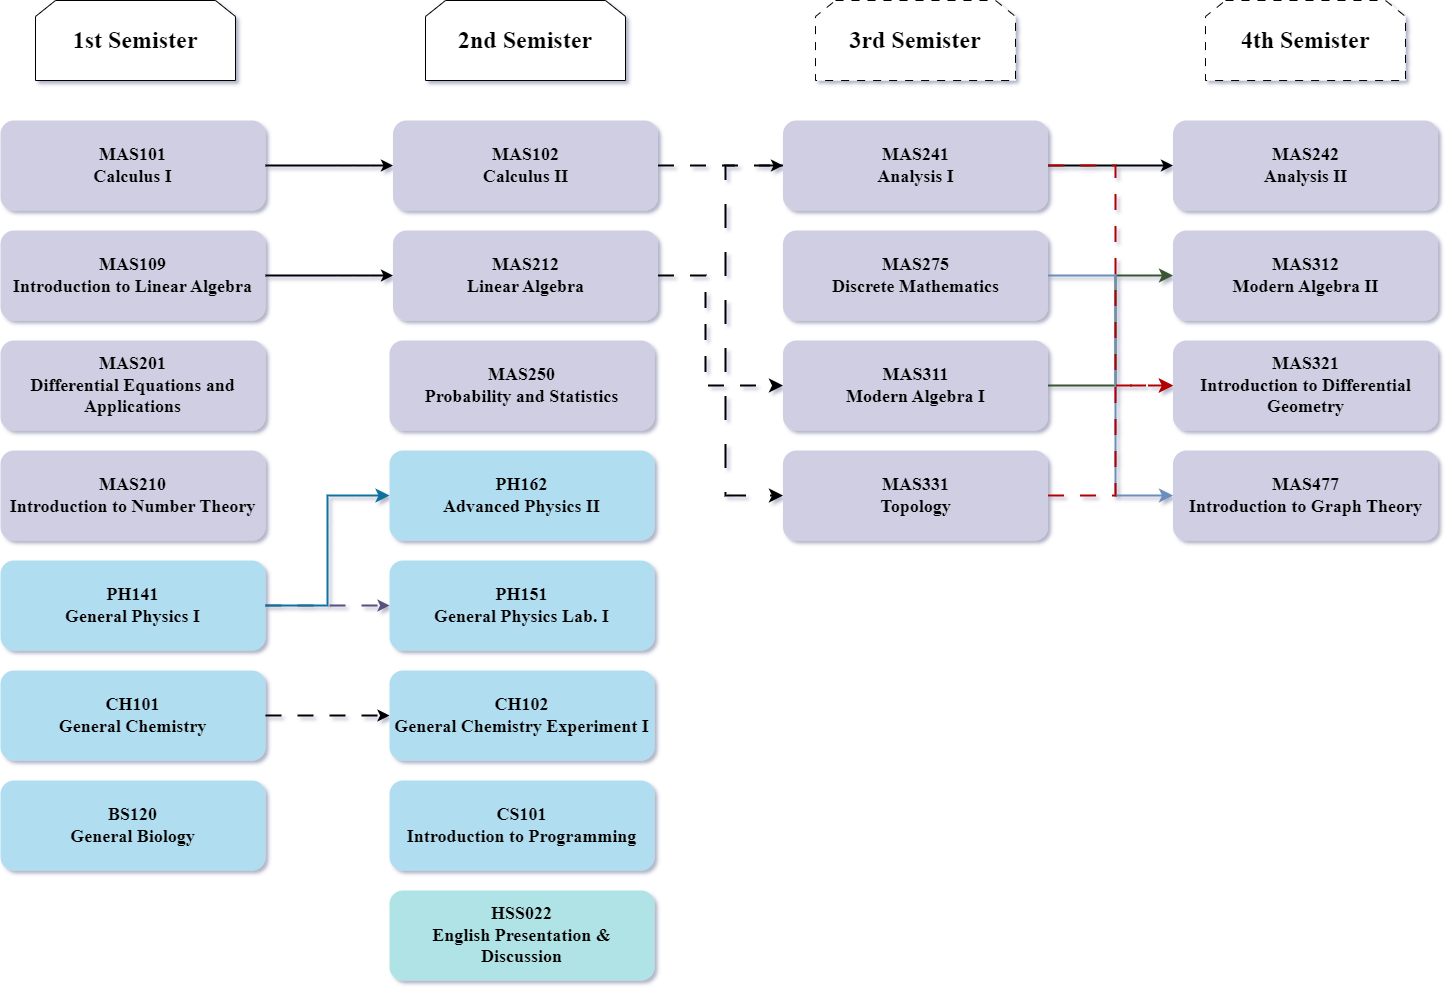

The diagram above was exported from draw.io. Its source (the exported page's mxGraphModel, read from the mxfile embedded in the PNG):
<mxGraphModel dx="1687" dy="1020" grid="1" gridSize="10" guides="1" tooltips="1" connect="1" arrows="1" fold="1" page="1" pageScale="1" pageWidth="827" pageHeight="1169" background="#FFFFFF" math="0" shadow="1">
  <root>
    <mxCell id="0" />
    <mxCell id="1" parent="0" />
    <mxCell id="bTS-STwl7VC6MZlY88GF-1" value="&lt;h1&gt;&lt;font face=&quot;Times New Roman&quot;&gt;1st Semister&lt;/font&gt;&lt;/h1&gt;" style="shape=loopLimit;whiteSpace=wrap;html=1;" parent="1" vertex="1">
      <mxGeometry x="60" y="40" width="200" height="80" as="geometry" />
    </mxCell>
    <mxCell id="_ivMo1ntbMM6qYHkpsop-1" value="&lt;h2&gt;&lt;font face=&quot;Times New Roman&quot;&gt;MAS101&lt;br&gt;&lt;/font&gt;&lt;font face=&quot;Times New Roman&quot;&gt;Calculus I&lt;/font&gt;&lt;/h2&gt;" style="rounded=1;whiteSpace=wrap;html=1;fillColor=#d0cee2;strokeColor=none;gradientColor=none;" vertex="1" parent="1">
      <mxGeometry x="25" y="160" width="265" height="90" as="geometry" />
    </mxCell>
    <mxCell id="_ivMo1ntbMM6qYHkpsop-2" value="&lt;h2&gt;&lt;font face=&quot;Times New Roman&quot;&gt;MAS102&lt;br&gt;&lt;/font&gt;&lt;font face=&quot;Times New Roman&quot;&gt;Calculus II&lt;/font&gt;&lt;/h2&gt;" style="rounded=1;whiteSpace=wrap;html=1;fillColor=#d0cee2;strokeColor=none;gradientColor=none;" vertex="1" parent="1">
      <mxGeometry x="417.5" y="160" width="265" height="90" as="geometry" />
    </mxCell>
    <mxCell id="_ivMo1ntbMM6qYHkpsop-3" value="&lt;h1&gt;&lt;font face=&quot;Times New Roman&quot;&gt;2nd Semister&lt;/font&gt;&lt;/h1&gt;" style="shape=loopLimit;whiteSpace=wrap;html=1;" vertex="1" parent="1">
      <mxGeometry x="450" y="40" width="200" height="80" as="geometry" />
    </mxCell>
    <mxCell id="_ivMo1ntbMM6qYHkpsop-4" value="&lt;h2&gt;&lt;font face=&quot;Times New Roman&quot;&gt;MAS109&lt;br&gt;Introduction to Linear Algebra&lt;/font&gt;&lt;/h2&gt;" style="rounded=1;whiteSpace=wrap;html=1;fillColor=#d0cee2;strokeColor=none;gradientColor=none;" vertex="1" parent="1">
      <mxGeometry x="25" y="270" width="265" height="90" as="geometry" />
    </mxCell>
    <mxCell id="_ivMo1ntbMM6qYHkpsop-7" value="&lt;h2&gt;&lt;font face=&quot;Times New Roman&quot;&gt;MAS201&lt;br&gt;Differential Equations and Applications&lt;/font&gt;&lt;/h2&gt;" style="rounded=1;whiteSpace=wrap;html=1;fillColor=#d0cee2;strokeColor=none;gradientColor=none;" vertex="1" parent="1">
      <mxGeometry x="25" y="380" width="265" height="90" as="geometry" />
    </mxCell>
    <mxCell id="_ivMo1ntbMM6qYHkpsop-9" value="&lt;h2&gt;&lt;font face=&quot;Times New Roman&quot;&gt;MAS210&lt;br&gt;Introduction to Number Theory&lt;/font&gt;&lt;/h2&gt;" style="rounded=1;whiteSpace=wrap;html=1;fillColor=#d0cee2;strokeColor=none;gradientColor=none;" vertex="1" parent="1">
      <mxGeometry x="25" y="490" width="265" height="90" as="geometry" />
    </mxCell>
    <mxCell id="_ivMo1ntbMM6qYHkpsop-10" value="" style="endArrow=classic;html=1;rounded=0;exitX=1;exitY=0.5;exitDx=0;exitDy=0;entryX=0;entryY=0.5;entryDx=0;entryDy=0;strokeWidth=2;" edge="1" parent="1" source="_ivMo1ntbMM6qYHkpsop-1" target="_ivMo1ntbMM6qYHkpsop-2">
      <mxGeometry width="50" height="50" relative="1" as="geometry">
        <mxPoint x="410" y="290" as="sourcePoint" />
        <mxPoint x="460" y="240" as="targetPoint" />
      </mxGeometry>
    </mxCell>
    <mxCell id="_ivMo1ntbMM6qYHkpsop-11" value="&lt;h2&gt;&lt;font face=&quot;Times New Roman&quot;&gt;MAS212&lt;br&gt;Linear Algebra&lt;/font&gt;&lt;/h2&gt;" style="rounded=1;whiteSpace=wrap;html=1;fillColor=#d0cee2;strokeColor=none;gradientColor=none;" vertex="1" parent="1">
      <mxGeometry x="417.5" y="270" width="265" height="90" as="geometry" />
    </mxCell>
    <mxCell id="_ivMo1ntbMM6qYHkpsop-12" value="" style="endArrow=classic;html=1;rounded=0;exitX=1;exitY=0.5;exitDx=0;exitDy=0;entryX=0;entryY=0.5;entryDx=0;entryDy=0;strokeWidth=2;" edge="1" parent="1" source="_ivMo1ntbMM6qYHkpsop-4" target="_ivMo1ntbMM6qYHkpsop-11">
      <mxGeometry width="50" height="50" relative="1" as="geometry">
        <mxPoint x="289.5" y="314.5" as="sourcePoint" />
        <mxPoint x="417.5" y="314.5" as="targetPoint" />
      </mxGeometry>
    </mxCell>
    <mxCell id="_ivMo1ntbMM6qYHkpsop-14" value="&lt;h2&gt;&lt;font face=&quot;Times New Roman&quot;&gt;MAS250&lt;br&gt;Probability and Statistics&lt;/font&gt;&lt;/h2&gt;" style="rounded=1;whiteSpace=wrap;html=1;fillColor=#d0cee2;strokeColor=none;gradientColor=none;" vertex="1" parent="1">
      <mxGeometry x="414" y="380" width="265" height="90" as="geometry" />
    </mxCell>
    <mxCell id="_ivMo1ntbMM6qYHkpsop-15" value="&lt;h2&gt;&lt;font face=&quot;Times New Roman&quot;&gt;PH141&lt;br&gt;General Physics I&lt;/font&gt;&lt;/h2&gt;" style="rounded=1;whiteSpace=wrap;html=1;fillColor=#b1ddf0;strokeColor=none;" vertex="1" parent="1">
      <mxGeometry x="25" y="600" width="265" height="90" as="geometry" />
    </mxCell>
    <mxCell id="_ivMo1ntbMM6qYHkpsop-16" value="&lt;h2&gt;&lt;font face=&quot;Times New Roman&quot;&gt;CH101&lt;br&gt;General Chemistry&lt;/font&gt;&lt;/h2&gt;" style="rounded=1;whiteSpace=wrap;html=1;fillColor=#b1ddf0;strokeColor=none;" vertex="1" parent="1">
      <mxGeometry x="25" y="710" width="265" height="90" as="geometry" />
    </mxCell>
    <mxCell id="_ivMo1ntbMM6qYHkpsop-17" value="&lt;h2&gt;&lt;font face=&quot;Times New Roman&quot;&gt;BS120&lt;br&gt;General Biology&lt;/font&gt;&lt;/h2&gt;" style="rounded=1;whiteSpace=wrap;html=1;fillColor=#b1ddf0;strokeColor=none;" vertex="1" parent="1">
      <mxGeometry x="25" y="820" width="265" height="90" as="geometry" />
    </mxCell>
    <mxCell id="_ivMo1ntbMM6qYHkpsop-18" value="&lt;h2&gt;&lt;font face=&quot;Times New Roman&quot;&gt;PH162&lt;br&gt;Advanced Physics II&lt;/font&gt;&lt;/h2&gt;" style="rounded=1;whiteSpace=wrap;html=1;fillColor=#b1ddf0;strokeColor=none;" vertex="1" parent="1">
      <mxGeometry x="414" y="490" width="265" height="90" as="geometry" />
    </mxCell>
    <mxCell id="_ivMo1ntbMM6qYHkpsop-19" value="&lt;h2&gt;&lt;font face=&quot;Times New Roman&quot;&gt;PH151&lt;br&gt;General Physics Lab. I&lt;/font&gt;&lt;/h2&gt;" style="rounded=1;whiteSpace=wrap;html=1;fillColor=#b1ddf0;strokeColor=none;" vertex="1" parent="1">
      <mxGeometry x="414" y="600" width="265" height="90" as="geometry" />
    </mxCell>
    <mxCell id="_ivMo1ntbMM6qYHkpsop-21" value="" style="endArrow=classic;html=1;rounded=0;exitX=1;exitY=0.5;exitDx=0;exitDy=0;entryX=0;entryY=0.5;entryDx=0;entryDy=0;dashed=1;dashPattern=8 8;strokeWidth=2;fillColor=#d0cee2;strokeColor=#56517e;" edge="1" parent="1" source="_ivMo1ntbMM6qYHkpsop-15" target="_ivMo1ntbMM6qYHkpsop-19">
      <mxGeometry width="50" height="50" relative="1" as="geometry">
        <mxPoint x="286" y="640" as="sourcePoint" />
        <mxPoint x="414" y="640" as="targetPoint" />
      </mxGeometry>
    </mxCell>
    <mxCell id="_ivMo1ntbMM6qYHkpsop-24" value="" style="edgeStyle=elbowEdgeStyle;elbow=horizontal;endArrow=classic;html=1;curved=0;rounded=0;endSize=8;startSize=8;exitX=1;exitY=0.5;exitDx=0;exitDy=0;entryX=0;entryY=0.5;entryDx=0;entryDy=0;strokeWidth=2;fillColor=#b1ddf0;strokeColor=#10739e;" edge="1" parent="1" source="_ivMo1ntbMM6qYHkpsop-15" target="_ivMo1ntbMM6qYHkpsop-18">
      <mxGeometry width="50" height="50" relative="1" as="geometry">
        <mxPoint x="410" y="700" as="sourcePoint" />
        <mxPoint x="460" y="650" as="targetPoint" />
        <Array as="points">
          <mxPoint x="352" y="570" />
        </Array>
      </mxGeometry>
    </mxCell>
    <mxCell id="_ivMo1ntbMM6qYHkpsop-26" value="&lt;h2&gt;&lt;font face=&quot;Times New Roman&quot;&gt;CH102&lt;br&gt;General Chemistry Experiment I&lt;/font&gt;&lt;/h2&gt;" style="rounded=1;whiteSpace=wrap;html=1;fillColor=#b1ddf0;strokeColor=none;" vertex="1" parent="1">
      <mxGeometry x="414" y="710" width="265" height="90" as="geometry" />
    </mxCell>
    <mxCell id="_ivMo1ntbMM6qYHkpsop-28" value="" style="endArrow=classic;html=1;rounded=0;exitX=1;exitY=0.5;exitDx=0;exitDy=0;entryX=0;entryY=0.5;entryDx=0;entryDy=0;dashed=1;dashPattern=8 8;strokeWidth=2;" edge="1" parent="1" source="_ivMo1ntbMM6qYHkpsop-16" target="_ivMo1ntbMM6qYHkpsop-26">
      <mxGeometry width="50" height="50" relative="1" as="geometry">
        <mxPoint x="280" y="754.66" as="sourcePoint" />
        <mxPoint x="404" y="754.66" as="targetPoint" />
      </mxGeometry>
    </mxCell>
    <mxCell id="_ivMo1ntbMM6qYHkpsop-29" value="&lt;h2&gt;&lt;font face=&quot;Times New Roman&quot;&gt;CS101&lt;br&gt;Introduction to Programming&lt;/font&gt;&lt;/h2&gt;" style="rounded=1;whiteSpace=wrap;html=1;fillColor=#b1ddf0;strokeColor=none;" vertex="1" parent="1">
      <mxGeometry x="414" y="820" width="265" height="90" as="geometry" />
    </mxCell>
    <mxCell id="_ivMo1ntbMM6qYHkpsop-30" value="&lt;h2&gt;&lt;font face=&quot;Times New Roman&quot;&gt;HSS022&lt;br&gt;English Presentation &amp;amp; Discussion&lt;/font&gt;&lt;/h2&gt;" style="rounded=1;whiteSpace=wrap;html=1;fillColor=#b0e3e6;strokeColor=none;" vertex="1" parent="1">
      <mxGeometry x="414" y="930" width="265" height="90" as="geometry" />
    </mxCell>
    <mxCell id="_ivMo1ntbMM6qYHkpsop-31" value="&lt;h1&gt;&lt;font face=&quot;Times New Roman&quot;&gt;3rd Semister&lt;/font&gt;&lt;/h1&gt;" style="shape=loopLimit;whiteSpace=wrap;html=1;dashed=1;dashPattern=8 8;" vertex="1" parent="1">
      <mxGeometry x="840" y="40" width="200" height="80" as="geometry" />
    </mxCell>
    <mxCell id="_ivMo1ntbMM6qYHkpsop-32" value="&lt;h2&gt;&lt;font face=&quot;Times New Roman&quot;&gt;MAS241&lt;br&gt;Analysis I&lt;/font&gt;&lt;/h2&gt;" style="rounded=1;whiteSpace=wrap;html=1;fillColor=#d0cee2;strokeColor=none;gradientColor=none;" vertex="1" parent="1">
      <mxGeometry x="807.5" y="160" width="265" height="90" as="geometry" />
    </mxCell>
    <mxCell id="_ivMo1ntbMM6qYHkpsop-33" value="&lt;h2&gt;&lt;font face=&quot;Times New Roman&quot;&gt;MAS275&lt;br&gt;Discrete Mathematics&lt;/font&gt;&lt;/h2&gt;" style="rounded=1;whiteSpace=wrap;html=1;fillColor=#d0cee2;strokeColor=none;gradientColor=none;" vertex="1" parent="1">
      <mxGeometry x="807.5" y="270" width="265" height="90" as="geometry" />
    </mxCell>
    <mxCell id="_ivMo1ntbMM6qYHkpsop-34" value="&lt;h2&gt;&lt;font face=&quot;Times New Roman&quot;&gt;MAS311&lt;br&gt;Modern Algebra I&lt;/font&gt;&lt;/h2&gt;" style="rounded=1;whiteSpace=wrap;html=1;fillColor=#d0cee2;strokeColor=none;gradientColor=none;" vertex="1" parent="1">
      <mxGeometry x="807.5" y="380" width="265" height="90" as="geometry" />
    </mxCell>
    <mxCell id="_ivMo1ntbMM6qYHkpsop-35" value="&lt;h2&gt;&lt;font face=&quot;Times New Roman&quot;&gt;MAS331&lt;br&gt;Topology&lt;/font&gt;&lt;/h2&gt;" style="rounded=1;whiteSpace=wrap;html=1;fillColor=#d0cee2;strokeColor=none;gradientColor=none;" vertex="1" parent="1">
      <mxGeometry x="807.5" y="490" width="265" height="90" as="geometry" />
    </mxCell>
    <mxCell id="_ivMo1ntbMM6qYHkpsop-36" value="" style="endArrow=classic;html=1;rounded=0;exitX=1;exitY=0.5;exitDx=0;exitDy=0;entryX=0;entryY=0.5;entryDx=0;entryDy=0;dashed=1;dashPattern=8 8;strokeWidth=2;" edge="1" parent="1" source="_ivMo1ntbMM6qYHkpsop-2" target="_ivMo1ntbMM6qYHkpsop-32">
      <mxGeometry width="50" height="50" relative="1" as="geometry">
        <mxPoint x="300" y="655" as="sourcePoint" />
        <mxPoint x="424" y="655" as="targetPoint" />
      </mxGeometry>
    </mxCell>
    <mxCell id="_ivMo1ntbMM6qYHkpsop-38" value="" style="edgeStyle=elbowEdgeStyle;elbow=horizontal;endArrow=classic;html=1;curved=0;rounded=0;endSize=8;startSize=8;exitX=1;exitY=0.5;exitDx=0;exitDy=0;entryX=0;entryY=0.5;entryDx=0;entryDy=0;dashed=1;dashPattern=8 8;strokeWidth=2;" edge="1" parent="1" source="_ivMo1ntbMM6qYHkpsop-11" target="_ivMo1ntbMM6qYHkpsop-34">
      <mxGeometry width="50" height="50" relative="1" as="geometry">
        <mxPoint x="300" y="655" as="sourcePoint" />
        <mxPoint x="424" y="545" as="targetPoint" />
        <Array as="points">
          <mxPoint x="730" y="360" />
        </Array>
      </mxGeometry>
    </mxCell>
    <mxCell id="_ivMo1ntbMM6qYHkpsop-39" value="" style="edgeStyle=elbowEdgeStyle;elbow=horizontal;endArrow=classic;html=1;curved=0;rounded=0;endSize=8;startSize=8;exitX=0;exitY=0.5;exitDx=0;exitDy=0;entryX=0;entryY=0.5;entryDx=0;entryDy=0;dashed=1;dashPattern=12 12;strokeWidth=2;" edge="1" parent="1" source="_ivMo1ntbMM6qYHkpsop-32" target="_ivMo1ntbMM6qYHkpsop-35">
      <mxGeometry width="50" height="50" relative="1" as="geometry">
        <mxPoint x="310" y="665" as="sourcePoint" />
        <mxPoint x="434" y="555" as="targetPoint" />
        <Array as="points">
          <mxPoint x="750" y="370" />
        </Array>
      </mxGeometry>
    </mxCell>
    <mxCell id="_ivMo1ntbMM6qYHkpsop-40" value="&lt;h1&gt;&lt;font face=&quot;Times New Roman&quot;&gt;4th Semister&lt;/font&gt;&lt;/h1&gt;" style="shape=loopLimit;whiteSpace=wrap;html=1;dashed=1;dashPattern=8 8;" vertex="1" parent="1">
      <mxGeometry x="1230" y="40" width="200" height="80" as="geometry" />
    </mxCell>
    <mxCell id="_ivMo1ntbMM6qYHkpsop-41" value="&lt;h2&gt;&lt;font face=&quot;Times New Roman&quot;&gt;MAS242&lt;br&gt;Analysis II&lt;/font&gt;&lt;/h2&gt;" style="rounded=1;whiteSpace=wrap;html=1;fillColor=#d0cee2;strokeColor=none;gradientColor=none;" vertex="1" parent="1">
      <mxGeometry x="1197.5" y="160" width="265" height="90" as="geometry" />
    </mxCell>
    <mxCell id="_ivMo1ntbMM6qYHkpsop-42" value="" style="endArrow=classic;html=1;rounded=0;exitX=1;exitY=0.5;exitDx=0;exitDy=0;entryX=0;entryY=0.5;entryDx=0;entryDy=0;strokeWidth=2;" edge="1" parent="1" source="_ivMo1ntbMM6qYHkpsop-32" target="_ivMo1ntbMM6qYHkpsop-41">
      <mxGeometry width="50" height="50" relative="1" as="geometry">
        <mxPoint x="1090" y="205" as="sourcePoint" />
        <mxPoint x="1218" y="205" as="targetPoint" />
      </mxGeometry>
    </mxCell>
    <mxCell id="_ivMo1ntbMM6qYHkpsop-44" value="&lt;h2&gt;&lt;font face=&quot;Times New Roman&quot;&gt;MAS312&lt;br&gt;Modern Algebra II&lt;/font&gt;&lt;/h2&gt;" style="rounded=1;whiteSpace=wrap;html=1;fillColor=#d0cee2;strokeColor=none;gradientColor=none;" vertex="1" parent="1">
      <mxGeometry x="1197.5" y="270" width="265" height="90" as="geometry" />
    </mxCell>
    <mxCell id="_ivMo1ntbMM6qYHkpsop-45" value="" style="edgeStyle=elbowEdgeStyle;elbow=horizontal;endArrow=classic;html=1;curved=0;rounded=0;endSize=8;startSize=8;exitX=1;exitY=0.5;exitDx=0;exitDy=0;entryX=0;entryY=0.5;entryDx=0;entryDy=0;fillColor=#6d8764;strokeColor=#3A5431;strokeWidth=2;" edge="1" parent="1" source="_ivMo1ntbMM6qYHkpsop-34" target="_ivMo1ntbMM6qYHkpsop-44">
      <mxGeometry width="50" height="50" relative="1" as="geometry">
        <mxPoint x="1110" y="645" as="sourcePoint" />
        <mxPoint x="1234" y="535" as="targetPoint" />
        <Array as="points">
          <mxPoint x="1140" y="360" />
        </Array>
      </mxGeometry>
    </mxCell>
    <mxCell id="_ivMo1ntbMM6qYHkpsop-46" value="&lt;h2&gt;&lt;font face=&quot;Times New Roman&quot;&gt;MAS321&lt;br&gt;Introduction to Differential Geometry&lt;/font&gt;&lt;/h2&gt;" style="rounded=1;whiteSpace=wrap;html=1;fillColor=#d0cee2;strokeColor=none;gradientColor=none;" vertex="1" parent="1">
      <mxGeometry x="1197.5" y="380" width="265" height="90" as="geometry" />
    </mxCell>
    <mxCell id="_ivMo1ntbMM6qYHkpsop-47" value="&lt;h2&gt;&lt;font face=&quot;Times New Roman&quot;&gt;MAS477&lt;br&gt;Introduction to Graph Theory&lt;/font&gt;&lt;/h2&gt;" style="rounded=1;whiteSpace=wrap;html=1;fillColor=#d0cee2;strokeColor=none;gradientColor=none;" vertex="1" parent="1">
      <mxGeometry x="1197.5" y="490" width="265" height="90" as="geometry" />
    </mxCell>
    <mxCell id="_ivMo1ntbMM6qYHkpsop-48" value="" style="edgeStyle=elbowEdgeStyle;elbow=horizontal;endArrow=classic;html=1;curved=0;rounded=0;endSize=8;startSize=8;exitX=1;exitY=0.5;exitDx=0;exitDy=0;entryX=0;entryY=0.5;entryDx=0;entryDy=0;strokeWidth=2;fillColor=#dae8fc;strokeColor=#6c8ebf;" edge="1" parent="1" source="_ivMo1ntbMM6qYHkpsop-33" target="_ivMo1ntbMM6qYHkpsop-47">
      <mxGeometry width="50" height="50" relative="1" as="geometry">
        <mxPoint x="1083" y="435" as="sourcePoint" />
        <mxPoint x="1208" y="325" as="targetPoint" />
        <Array as="points">
          <mxPoint x="1140" y="430" />
        </Array>
      </mxGeometry>
    </mxCell>
    <mxCell id="_ivMo1ntbMM6qYHkpsop-52" value="" style="edgeStyle=elbowEdgeStyle;elbow=horizontal;endArrow=classic;html=1;curved=0;rounded=0;endSize=8;startSize=8;exitX=1;exitY=0.5;exitDx=0;exitDy=0;entryX=0;entryY=0.5;entryDx=0;entryDy=0;dashed=1;dashPattern=8 8;strokeWidth=2;fillColor=#e51400;strokeColor=#B20000;" edge="1" parent="1" source="_ivMo1ntbMM6qYHkpsop-35" target="_ivMo1ntbMM6qYHkpsop-46">
      <mxGeometry width="50" height="50" relative="1" as="geometry">
        <mxPoint x="1103" y="455" as="sourcePoint" />
        <mxPoint x="1228" y="345" as="targetPoint" />
        <Array as="points">
          <mxPoint x="1140" y="480" />
        </Array>
      </mxGeometry>
    </mxCell>
    <mxCell id="_ivMo1ntbMM6qYHkpsop-53" value="" style="edgeStyle=elbowEdgeStyle;elbow=horizontal;endArrow=classic;html=1;curved=0;rounded=0;endSize=8;startSize=8;exitX=1;exitY=0.5;exitDx=0;exitDy=0;entryX=0;entryY=0.5;entryDx=0;entryDy=0;dashed=1;dashPattern=8 8;strokeWidth=2;fillColor=#e51400;strokeColor=#B20000;" edge="1" parent="1" source="_ivMo1ntbMM6qYHkpsop-32" target="_ivMo1ntbMM6qYHkpsop-46">
      <mxGeometry width="50" height="50" relative="1" as="geometry">
        <mxPoint x="1073" y="490" as="sourcePoint" />
        <mxPoint x="1198" y="380" as="targetPoint" />
        <Array as="points">
          <mxPoint x="1140" y="435" />
        </Array>
      </mxGeometry>
    </mxCell>
  </root>
</mxGraphModel>